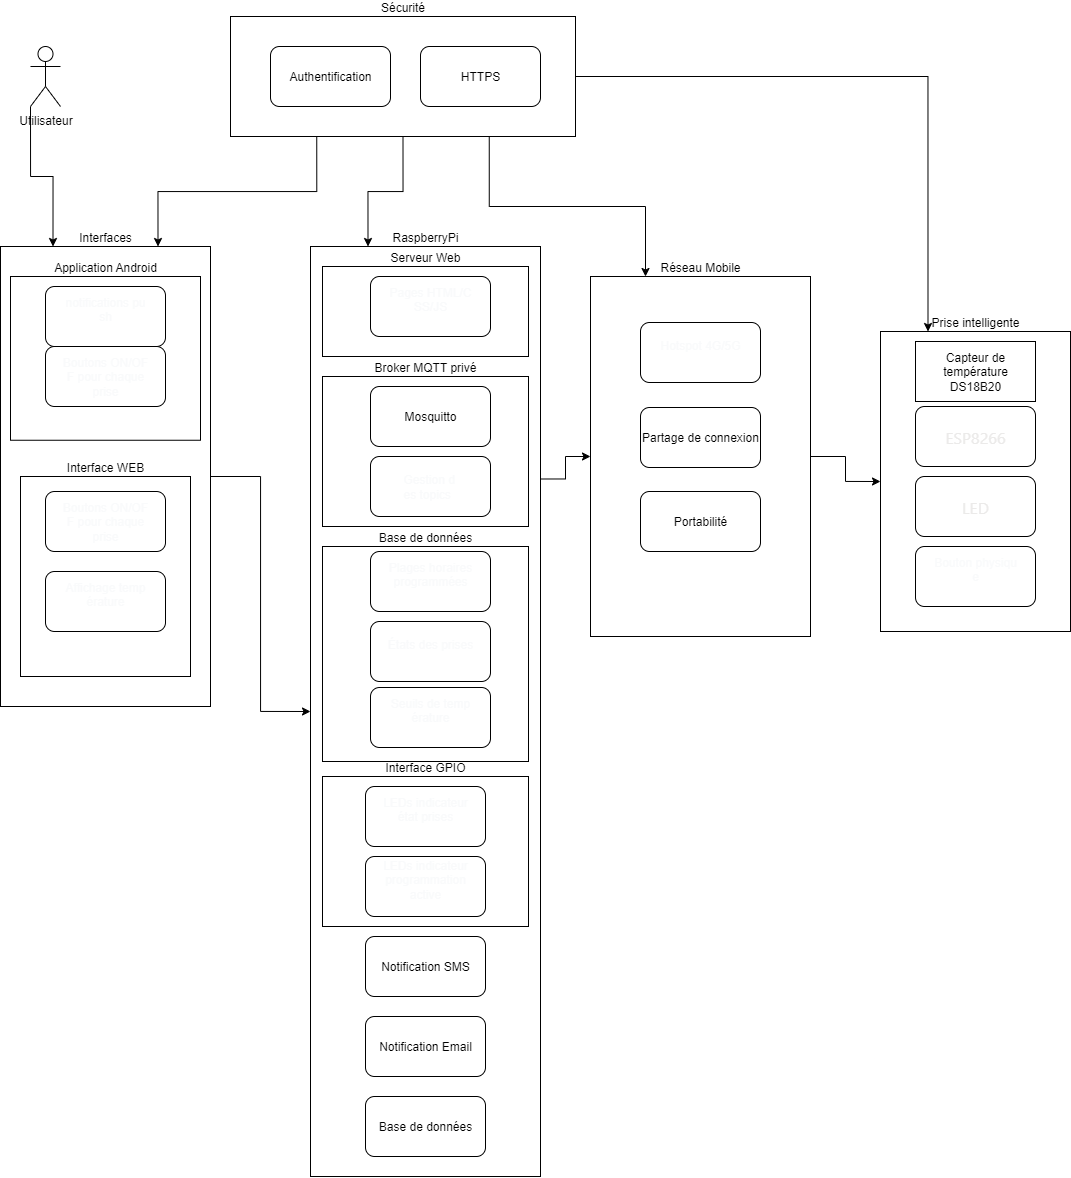

The diagram above was exported from draw.io. Its source (the exported page's mxGraphModel, read from the mxfile embedded in the PNG):
<mxGraphModel dx="1853" dy="594" grid="1" gridSize="10" guides="1" tooltips="1" connect="1" arrows="1" fold="1" page="1" pageScale="1" pageWidth="827" pageHeight="1169" math="0" shadow="0">
  <root>
    <mxCell id="0" />
    <mxCell id="1" parent="0" />
    <mxCell id="GqxWXyI5q32f0w0JPsm0-48" style="edgeStyle=orthogonalEdgeStyle;rounded=0;orthogonalLoop=1;jettySize=auto;html=1;exitX=1;exitY=0.5;exitDx=0;exitDy=0;entryX=0;entryY=0.5;entryDx=0;entryDy=0;" edge="1" parent="1" source="GqxWXyI5q32f0w0JPsm0-16" target="GqxWXyI5q32f0w0JPsm0-22">
      <mxGeometry relative="1" as="geometry" />
    </mxCell>
    <mxCell id="GqxWXyI5q32f0w0JPsm0-16" value="Interfaces" style="rounded=0;whiteSpace=wrap;html=1;labelPosition=center;verticalLabelPosition=top;align=center;verticalAlign=bottom;shadow=0;glass=0;" vertex="1" parent="1">
      <mxGeometry x="-380" y="410" width="210" height="460" as="geometry" />
    </mxCell>
    <mxCell id="GqxWXyI5q32f0w0JPsm0-50" style="edgeStyle=orthogonalEdgeStyle;rounded=0;orthogonalLoop=1;jettySize=auto;html=1;exitX=0;exitY=1;exitDx=0;exitDy=0;exitPerimeter=0;entryX=0.25;entryY=0;entryDx=0;entryDy=0;" edge="1" parent="1" source="JK4rATsEUH-LkNtfJHuo-2" target="GqxWXyI5q32f0w0JPsm0-16">
      <mxGeometry relative="1" as="geometry" />
    </mxCell>
    <mxCell id="JK4rATsEUH-LkNtfJHuo-2" value="Utilisateur" style="shape=umlActor;verticalLabelPosition=bottom;verticalAlign=top;html=1;outlineConnect=0;" parent="1" vertex="1">
      <mxGeometry x="-350" y="210" width="30" height="60" as="geometry" />
    </mxCell>
    <mxCell id="JK4rATsEUH-LkNtfJHuo-5" value="Application Android" style="rounded=0;whiteSpace=wrap;html=1;labelPosition=center;verticalLabelPosition=top;align=center;verticalAlign=bottom;shadow=0;" parent="1" vertex="1">
      <mxGeometry x="-370" y="440" width="190" height="163.75" as="geometry" />
    </mxCell>
    <mxCell id="JK4rATsEUH-LkNtfJHuo-7" value="Prise intelligente" style="rounded=0;whiteSpace=wrap;html=1;gradientColor=none;fillColor=default;gradientDirection=north;horizontal=1;labelPosition=center;verticalLabelPosition=top;align=center;verticalAlign=bottom;" parent="1" vertex="1">
      <mxGeometry x="500" y="495" width="190" height="300" as="geometry" />
    </mxCell>
    <mxCell id="JK4rATsEUH-LkNtfJHuo-20" value="&lt;div style=&quot;&quot;&gt;&lt;span style=&quot;background-color: transparent; color: light-dark(rgb(0, 0, 0), rgb(255, 255, 255));&quot;&gt;Capteur de température DS18B20&lt;/span&gt;&lt;/div&gt;" style="rounded=0;whiteSpace=wrap;html=1;labelBackgroundColor=none;fillColor=light-dark(#FFFFFF,#000000);align=center;" parent="1" vertex="1">
      <mxGeometry x="535" y="505" width="120" height="60" as="geometry" />
    </mxCell>
    <mxCell id="GqxWXyI5q32f0w0JPsm0-10" value="&lt;div&gt;&lt;font face=&quot;quote-cjk-patch, Inter, system-ui, -apple-system, BlinkMacSystemFont, Segoe UI, Roboto, Oxygen, Ubuntu, Cantarell, Open Sans, Helvetica Neue, sans-serif&quot; color=&quot;#ebeae9&quot;&gt;&lt;span style=&quot;font-size: 16px;&quot;&gt;ESP8266&lt;/span&gt;&lt;/font&gt;&lt;/div&gt;" style="rounded=1;whiteSpace=wrap;html=1;align=center;" vertex="1" parent="1">
      <mxGeometry x="535" y="570" width="120" height="60" as="geometry" />
    </mxCell>
    <mxCell id="GqxWXyI5q32f0w0JPsm0-11" value="&lt;div&gt;&lt;font face=&quot;quote-cjk-patch, Inter, system-ui, -apple-system, BlinkMacSystemFont, Segoe UI, Roboto, Oxygen, Ubuntu, Cantarell, Open Sans, Helvetica Neue, sans-serif&quot; color=&quot;#ebeae9&quot;&gt;&lt;span style=&quot;font-size: 16px;&quot;&gt;LED&lt;/span&gt;&lt;/font&gt;&lt;/div&gt;" style="rounded=1;whiteSpace=wrap;html=1;align=center;" vertex="1" parent="1">
      <mxGeometry x="535" y="640" width="120" height="60" as="geometry" />
    </mxCell>
    <mxCell id="GqxWXyI5q32f0w0JPsm0-13" value="Interface WEB" style="rounded=0;whiteSpace=wrap;html=1;labelPosition=center;verticalLabelPosition=top;align=center;verticalAlign=bottom;" vertex="1" parent="1">
      <mxGeometry x="-360" y="640" width="170" height="200" as="geometry" />
    </mxCell>
    <mxCell id="GqxWXyI5q32f0w0JPsm0-17" value="&lt;pre style=&quot;font-family: var(--ds-font-family-code); overflow: auto; text-wrap-mode: wrap; word-break: break-all; padding: 16px; color: rgb(249, 250, 251); margin-top: 0px !important; margin-bottom: 0px !important;&quot;&gt;Boutons ON/OFF pour chaque prise&lt;/pre&gt;" style="rounded=1;whiteSpace=wrap;html=1;align=center;" vertex="1" parent="1">
      <mxGeometry x="-335" y="655" width="120" height="60" as="geometry" />
    </mxCell>
    <mxCell id="GqxWXyI5q32f0w0JPsm0-18" value="&#10;&lt;pre style=&quot;font-family: var(--ds-font-family-code); overflow: auto; font-style: normal; font-variant-ligatures: normal; font-variant-caps: normal; font-weight: 400; white-space: pre-wrap; word-break: break-all; padding: 16px; color: rgb(249, 250, 251); letter-spacing: normal; orphans: 2; text-indent: 0px; text-transform: none; widows: 2; word-spacing: 0px; -webkit-text-stroke-width: 0px; text-decoration-thickness: initial; text-decoration-style: initial; text-decoration-color: initial; margin: 0px !important;&quot;&gt;Affichage température&lt;/pre&gt;&#10;&#10;" style="rounded=1;whiteSpace=wrap;html=1;align=center;" vertex="1" parent="1">
      <mxGeometry x="-335" y="735" width="120" height="60" as="geometry" />
    </mxCell>
    <mxCell id="GqxWXyI5q32f0w0JPsm0-19" value="&#10;&lt;pre style=&quot;font-family: var(--ds-font-family-code); overflow: auto; font-style: normal; font-variant-ligatures: normal; font-variant-caps: normal; font-weight: 400; white-space: pre-wrap; word-break: break-all; padding: 16px; color: rgb(249, 250, 251); letter-spacing: normal; orphans: 2; text-indent: 0px; text-transform: none; widows: 2; word-spacing: 0px; -webkit-text-stroke-width: 0px; text-decoration-thickness: initial; text-decoration-style: initial; text-decoration-color: initial; margin: 0px !important;&quot;&gt;notifications push&lt;/pre&gt;&#10;&#10;" style="rounded=1;whiteSpace=wrap;html=1;align=center;" vertex="1" parent="1">
      <mxGeometry x="-335" y="450" width="120" height="60" as="geometry" />
    </mxCell>
    <mxCell id="GqxWXyI5q32f0w0JPsm0-21" value="&lt;pre style=&quot;font-family: var(--ds-font-family-code); overflow: auto; text-wrap-mode: wrap; word-break: break-all; padding: 16px; color: rgb(249, 250, 251); margin-top: 0px !important; margin-bottom: 0px !important;&quot;&gt;Boutons ON/OFF pour chaque prise&lt;/pre&gt;" style="rounded=1;whiteSpace=wrap;html=1;align=center;" vertex="1" parent="1">
      <mxGeometry x="-335" y="510" width="120" height="60" as="geometry" />
    </mxCell>
    <mxCell id="GqxWXyI5q32f0w0JPsm0-68" style="edgeStyle=orthogonalEdgeStyle;rounded=0;orthogonalLoop=1;jettySize=auto;html=1;exitX=1;exitY=0.25;exitDx=0;exitDy=0;entryX=0;entryY=0.5;entryDx=0;entryDy=0;" edge="1" parent="1" source="GqxWXyI5q32f0w0JPsm0-22" target="GqxWXyI5q32f0w0JPsm0-64">
      <mxGeometry relative="1" as="geometry" />
    </mxCell>
    <mxCell id="GqxWXyI5q32f0w0JPsm0-22" value="RaspberryPi" style="rounded=0;whiteSpace=wrap;html=1;labelPosition=center;verticalLabelPosition=top;align=center;verticalAlign=bottom;" vertex="1" parent="1">
      <mxGeometry x="-70" y="410" width="230" height="930" as="geometry" />
    </mxCell>
    <mxCell id="GqxWXyI5q32f0w0JPsm0-26" value="Serveur Web" style="rounded=0;whiteSpace=wrap;html=1;fillColor=default;labelPosition=center;verticalLabelPosition=top;align=center;verticalAlign=bottom;" vertex="1" parent="1">
      <mxGeometry x="-58" y="430" width="206" height="90" as="geometry" />
    </mxCell>
    <mxCell id="GqxWXyI5q32f0w0JPsm0-27" value="&#10;&lt;pre style=&quot;font-family: var(--ds-font-family-code); overflow: auto; font-style: normal; font-variant-ligatures: normal; font-variant-caps: normal; font-weight: 400; white-space: pre-wrap; word-break: break-all; padding: 16px; color: rgb(249, 250, 251); letter-spacing: normal; orphans: 2; text-indent: 0px; text-transform: none; widows: 2; word-spacing: 0px; -webkit-text-stroke-width: 0px; text-decoration-thickness: initial; text-decoration-style: initial; text-decoration-color: initial; margin: 0px !important;&quot;&gt;Pages HTML/CSS/JS&lt;/pre&gt;&#10;&#10;" style="rounded=1;whiteSpace=wrap;html=1;align=center;" vertex="1" parent="1">
      <mxGeometry x="-10" y="440" width="120" height="60" as="geometry" />
    </mxCell>
    <mxCell id="GqxWXyI5q32f0w0JPsm0-29" value="Broker MQTT privé" style="rounded=0;whiteSpace=wrap;html=1;fillColor=default;labelPosition=center;verticalLabelPosition=top;align=center;verticalAlign=bottom;" vertex="1" parent="1">
      <mxGeometry x="-58" y="540" width="206" height="150" as="geometry" />
    </mxCell>
    <mxCell id="GqxWXyI5q32f0w0JPsm0-30" value="Mosquitto" style="rounded=1;whiteSpace=wrap;html=1;align=center;" vertex="1" parent="1">
      <mxGeometry x="-10" y="550" width="120" height="60" as="geometry" />
    </mxCell>
    <mxCell id="GqxWXyI5q32f0w0JPsm0-31" value="&lt;pre style=&quot;font-family: var(--ds-font-family-code); overflow: auto; font-style: normal; font-variant-ligatures: normal; font-variant-caps: normal; font-weight: 400; white-space: pre-wrap; word-break: break-all; padding: 16px; color: rgb(249, 250, 251); letter-spacing: normal; orphans: 2; text-align: start; text-indent: 0px; text-transform: none; widows: 2; word-spacing: 0px; -webkit-text-stroke-width: 0px; text-decoration-thickness: initial; text-decoration-style: initial; text-decoration-color: initial; margin: 0px !important;&quot;&gt;&lt;pre style=&quot;font-family: var(--ds-font-family-code); overflow: auto; text-wrap-mode: wrap; word-break: break-all; padding: 16px; color: rgb(249, 250, 251); margin-top: 0px !important; margin-bottom: 0px !important;&quot;&gt;Gestion des topics&lt;/pre&gt;&lt;/pre&gt;" style="rounded=1;whiteSpace=wrap;html=1;" vertex="1" parent="1">
      <mxGeometry x="-10" y="620" width="120" height="60" as="geometry" />
    </mxCell>
    <mxCell id="GqxWXyI5q32f0w0JPsm0-32" value="Base de données" style="rounded=0;whiteSpace=wrap;html=1;fillColor=default;labelPosition=center;verticalLabelPosition=top;align=center;verticalAlign=bottom;" vertex="1" parent="1">
      <mxGeometry x="-58" y="710" width="206" height="215" as="geometry" />
    </mxCell>
    <mxCell id="GqxWXyI5q32f0w0JPsm0-33" value="&#10;&lt;pre style=&quot;font-family: var(--ds-font-family-code); overflow: auto; font-style: normal; font-variant-ligatures: normal; font-variant-caps: normal; font-weight: 400; white-space: pre-wrap; word-break: break-all; padding: 16px; color: rgb(249, 250, 251); letter-spacing: normal; orphans: 2; text-indent: 0px; text-transform: none; widows: 2; word-spacing: 0px; -webkit-text-stroke-width: 0px; text-decoration-thickness: initial; text-decoration-style: initial; text-decoration-color: initial; margin: 0px !important;&quot;&gt;Plages horaires programmées&lt;/pre&gt;&#10;&#10;" style="rounded=1;whiteSpace=wrap;html=1;align=center;" vertex="1" parent="1">
      <mxGeometry x="-10" y="715" width="120" height="60" as="geometry" />
    </mxCell>
    <mxCell id="GqxWXyI5q32f0w0JPsm0-34" value="&#10;&lt;pre style=&quot;font-family: var(--ds-font-family-code); margin: 0px !important; overflow: auto; font-style: normal; font-variant-ligatures: normal; font-variant-caps: normal; font-variant-numeric: ; font-variant-east-asian: ; font-variant-alternates: ; font-variant-position: ; font-variant-emoji: ; font-weight: 400; font-stretch: ; font-size: ; line-height: ; font-optical-sizing: ; font-size-adjust: ; font-kerning: ; font-feature-settings: ; font-variation-settings: ; white-space: pre-wrap; word-break: break-all; padding: 16px; color: rgb(249, 250, 251); letter-spacing: normal; orphans: 2; text-align: start; text-indent: 0px; text-transform: none; widows: 2; word-spacing: 0px; -webkit-text-stroke-width: 0px; text-decoration-thickness: initial; text-decoration-style: initial; text-decoration-color: initial;&quot;&gt;États des prises&lt;/pre&gt;&#10;&#10;" style="rounded=1;whiteSpace=wrap;html=1;" vertex="1" parent="1">
      <mxGeometry x="-10" y="785" width="120" height="60" as="geometry" />
    </mxCell>
    <mxCell id="GqxWXyI5q32f0w0JPsm0-35" value="Interface GPIO" style="rounded=0;whiteSpace=wrap;html=1;fillColor=default;labelPosition=center;verticalLabelPosition=top;align=center;verticalAlign=bottom;" vertex="1" parent="1">
      <mxGeometry x="-58" y="940" width="206" height="150" as="geometry" />
    </mxCell>
    <mxCell id="GqxWXyI5q32f0w0JPsm0-36" value="&#10;&lt;pre style=&quot;font-family: var(--ds-font-family-code); overflow: auto; font-style: normal; font-variant-ligatures: normal; font-variant-caps: normal; font-weight: 400; white-space: pre-wrap; word-break: break-all; padding: 16px; color: rgb(249, 250, 251); letter-spacing: normal; orphans: 2; text-indent: 0px; text-transform: none; widows: 2; word-spacing: 0px; -webkit-text-stroke-width: 0px; text-decoration-thickness: initial; text-decoration-style: initial; text-decoration-color: initial; margin: 0px !important;&quot;&gt;LEDs indicateur état prises&lt;/pre&gt;&#10;&#10;" style="rounded=1;whiteSpace=wrap;html=1;align=center;" vertex="1" parent="1">
      <mxGeometry x="-15" y="950" width="120" height="60" as="geometry" />
    </mxCell>
    <mxCell id="GqxWXyI5q32f0w0JPsm0-37" value="&#10;&lt;pre style=&quot;font-family: var(--ds-font-family-code); overflow: auto; font-style: normal; font-variant-ligatures: normal; font-variant-caps: normal; font-weight: 400; white-space: pre-wrap; word-break: break-all; padding: 16px; color: rgb(249, 250, 251); letter-spacing: normal; orphans: 2; text-indent: 0px; text-transform: none; widows: 2; word-spacing: 0px; -webkit-text-stroke-width: 0px; text-decoration-thickness: initial; text-decoration-style: initial; text-decoration-color: initial; margin: 0px !important;&quot;&gt;LEDs indicateur programmation active&lt;/pre&gt;&#10;&#10;" style="rounded=1;whiteSpace=wrap;html=1;align=center;" vertex="1" parent="1">
      <mxGeometry x="-15" y="1020" width="120" height="60" as="geometry" />
    </mxCell>
    <mxCell id="GqxWXyI5q32f0w0JPsm0-38" value="&#10;&lt;pre style=&quot;font-family: var(--ds-font-family-code); overflow: auto; font-style: normal; font-variant-ligatures: normal; font-variant-caps: normal; font-weight: 400; white-space: pre-wrap; word-break: break-all; padding: 16px; color: rgb(249, 250, 251); letter-spacing: normal; orphans: 2; text-indent: 0px; text-transform: none; widows: 2; word-spacing: 0px; -webkit-text-stroke-width: 0px; text-decoration-thickness: initial; text-decoration-style: initial; text-decoration-color: initial; margin: 0px !important;&quot;&gt;Seuils de température&lt;/pre&gt;&#10;&#10;" style="rounded=1;whiteSpace=wrap;html=1;align=center;" vertex="1" parent="1">
      <mxGeometry x="-10" y="851" width="120" height="60" as="geometry" />
    </mxCell>
    <mxCell id="GqxWXyI5q32f0w0JPsm0-43" value="Notification SMS" style="rounded=1;whiteSpace=wrap;html=1;" vertex="1" parent="1">
      <mxGeometry x="-15" y="1100" width="120" height="60" as="geometry" />
    </mxCell>
    <mxCell id="GqxWXyI5q32f0w0JPsm0-45" value="Notification Email" style="rounded=1;whiteSpace=wrap;html=1;" vertex="1" parent="1">
      <mxGeometry x="-15" y="1180" width="120" height="60" as="geometry" />
    </mxCell>
    <mxCell id="GqxWXyI5q32f0w0JPsm0-47" value="Base de données" style="rounded=1;whiteSpace=wrap;html=1;" vertex="1" parent="1">
      <mxGeometry x="-15" y="1260" width="120" height="60" as="geometry" />
    </mxCell>
    <mxCell id="GqxWXyI5q32f0w0JPsm0-59" style="edgeStyle=orthogonalEdgeStyle;rounded=0;orthogonalLoop=1;jettySize=auto;html=1;exitX=0.25;exitY=1;exitDx=0;exitDy=0;entryX=0.75;entryY=0;entryDx=0;entryDy=0;" edge="1" parent="1" source="GqxWXyI5q32f0w0JPsm0-52" target="GqxWXyI5q32f0w0JPsm0-16">
      <mxGeometry relative="1" as="geometry" />
    </mxCell>
    <mxCell id="GqxWXyI5q32f0w0JPsm0-60" style="edgeStyle=orthogonalEdgeStyle;rounded=0;orthogonalLoop=1;jettySize=auto;html=1;exitX=0.5;exitY=1;exitDx=0;exitDy=0;entryX=0.25;entryY=0;entryDx=0;entryDy=0;" edge="1" parent="1" source="GqxWXyI5q32f0w0JPsm0-52" target="GqxWXyI5q32f0w0JPsm0-22">
      <mxGeometry relative="1" as="geometry" />
    </mxCell>
    <mxCell id="GqxWXyI5q32f0w0JPsm0-63" style="edgeStyle=orthogonalEdgeStyle;rounded=0;orthogonalLoop=1;jettySize=auto;html=1;exitX=1;exitY=0.5;exitDx=0;exitDy=0;entryX=0.25;entryY=0;entryDx=0;entryDy=0;" edge="1" parent="1" source="GqxWXyI5q32f0w0JPsm0-52" target="JK4rATsEUH-LkNtfJHuo-7">
      <mxGeometry relative="1" as="geometry" />
    </mxCell>
    <mxCell id="GqxWXyI5q32f0w0JPsm0-70" style="edgeStyle=orthogonalEdgeStyle;rounded=0;orthogonalLoop=1;jettySize=auto;html=1;exitX=0.75;exitY=1;exitDx=0;exitDy=0;entryX=0.25;entryY=0;entryDx=0;entryDy=0;" edge="1" parent="1" source="GqxWXyI5q32f0w0JPsm0-52" target="GqxWXyI5q32f0w0JPsm0-64">
      <mxGeometry relative="1" as="geometry" />
    </mxCell>
    <mxCell id="GqxWXyI5q32f0w0JPsm0-52" value="Sécurité" style="rounded=0;whiteSpace=wrap;html=1;labelPosition=center;verticalLabelPosition=top;align=center;verticalAlign=bottom;" vertex="1" parent="1">
      <mxGeometry x="-150" y="180" width="345" height="120" as="geometry" />
    </mxCell>
    <mxCell id="GqxWXyI5q32f0w0JPsm0-55" value="HTTPS" style="rounded=1;whiteSpace=wrap;html=1;" vertex="1" parent="1">
      <mxGeometry x="40" y="210" width="120" height="60" as="geometry" />
    </mxCell>
    <mxCell id="GqxWXyI5q32f0w0JPsm0-58" value="Authentification" style="rounded=1;whiteSpace=wrap;html=1;" vertex="1" parent="1">
      <mxGeometry x="-110" y="210" width="120" height="60" as="geometry" />
    </mxCell>
    <mxCell id="GqxWXyI5q32f0w0JPsm0-62" value="&#10;&lt;pre style=&quot;font-family: var(--ds-font-family-code); overflow: auto; font-style: normal; font-variant-ligatures: normal; font-variant-caps: normal; font-weight: 400; white-space: pre-wrap; word-break: break-all; padding: 16px; color: rgb(249, 250, 251); letter-spacing: normal; orphans: 2; text-indent: 0px; text-transform: none; widows: 2; word-spacing: 0px; -webkit-text-stroke-width: 0px; text-decoration-thickness: initial; text-decoration-style: initial; text-decoration-color: initial; margin: 0px !important;&quot;&gt;Bouton physique&lt;/pre&gt;&#10;&#10;" style="rounded=1;whiteSpace=wrap;html=1;align=center;" vertex="1" parent="1">
      <mxGeometry x="535" y="710" width="120" height="60" as="geometry" />
    </mxCell>
    <mxCell id="GqxWXyI5q32f0w0JPsm0-69" style="edgeStyle=orthogonalEdgeStyle;rounded=0;orthogonalLoop=1;jettySize=auto;html=1;exitX=1;exitY=0.5;exitDx=0;exitDy=0;entryX=0;entryY=0.5;entryDx=0;entryDy=0;" edge="1" parent="1" source="GqxWXyI5q32f0w0JPsm0-64" target="JK4rATsEUH-LkNtfJHuo-7">
      <mxGeometry relative="1" as="geometry" />
    </mxCell>
    <mxCell id="GqxWXyI5q32f0w0JPsm0-64" value="Réseau Mobile" style="rounded=0;whiteSpace=wrap;html=1;labelPosition=center;verticalLabelPosition=top;align=center;verticalAlign=bottom;" vertex="1" parent="1">
      <mxGeometry x="210" y="440" width="220" height="360" as="geometry" />
    </mxCell>
    <mxCell id="GqxWXyI5q32f0w0JPsm0-65" value="&#10;&lt;pre style=&quot;font-family: var(--ds-font-family-code); margin: 0px !important; overflow: auto; font-style: normal; font-variant-ligatures: normal; font-variant-caps: normal; font-variant-numeric: ; font-variant-east-asian: ; font-variant-alternates: ; font-variant-position: ; font-variant-emoji: ; font-weight: 400; font-stretch: ; font-size: ; line-height: ; font-optical-sizing: ; font-size-adjust: ; font-kerning: ; font-feature-settings: ; font-variation-settings: ; white-space: pre-wrap; word-break: break-all; padding: 16px; color: rgb(249, 250, 251); letter-spacing: normal; orphans: 2; text-align: start; text-indent: 0px; text-transform: none; widows: 2; word-spacing: 0px; -webkit-text-stroke-width: 0px; text-decoration-thickness: initial; text-decoration-style: initial; text-decoration-color: initial;&quot;&gt;Hotspot 4G/5G&lt;/pre&gt;&#10;&#10;" style="rounded=1;whiteSpace=wrap;html=1;" vertex="1" parent="1">
      <mxGeometry x="260" y="486" width="120" height="60" as="geometry" />
    </mxCell>
    <mxCell id="GqxWXyI5q32f0w0JPsm0-66" value="Partage de connexion" style="rounded=1;whiteSpace=wrap;html=1;" vertex="1" parent="1">
      <mxGeometry x="260" y="571" width="120" height="60" as="geometry" />
    </mxCell>
    <mxCell id="GqxWXyI5q32f0w0JPsm0-67" value="Portabilité" style="rounded=1;whiteSpace=wrap;html=1;" vertex="1" parent="1">
      <mxGeometry x="260" y="655" width="120" height="60" as="geometry" />
    </mxCell>
  </root>
</mxGraphModel>